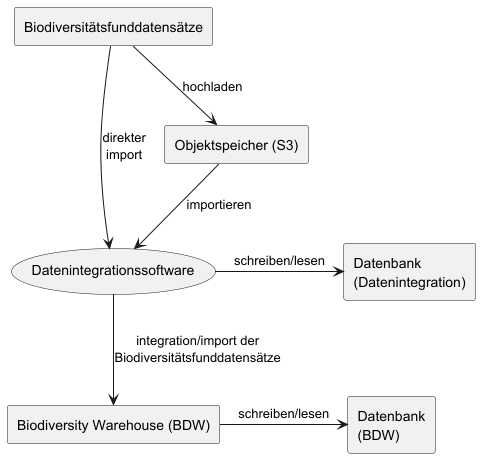

The diagram above was rendered by PlantUML. Its source (embedded in the PNG):
@startuml

rectangle Biodiversitätsfunddatensätze as biodiversitätsfunddatensätze

usecase Datenintegrationssoftware as datenIntegration
rectangle "Datenbank\n(Datenintegration)" as datenIntegrationDatenbank
rectangle "Objektspeicher (S3)" as s3

rectangle "Biodiversity Warehouse (BDW)" as bdw
rectangle "Datenbank\n(BDW)" as bdwDatenbank

biodiversitätsfunddatensätze --> datenIntegration: direkter\nimport

datenIntegration -> datenIntegrationDatenbank: schreiben/lesen
biodiversitätsfunddatensätze --> s3: hochladen
s3 --> datenIntegration: importieren
datenIntegration --> bdw: integration/import der\nBiodiversitätsfunddatensätze

bdw -> bdwDatenbank: schreiben/lesen

@enduml